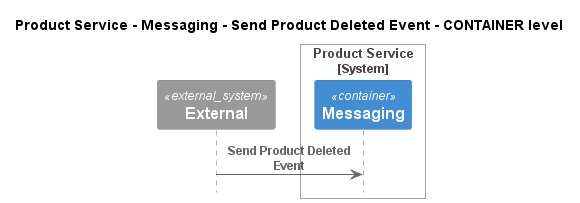

The diagram above was rendered by PlantUML. Its source (embedded in the PNG):
@startuml
!pragma layout smetana
!include ..\..\..\..\..\..\.c4s\C4_Sequence.puml

title Product Service - Messaging - Send Product Deleted Event - CONTAINER level

System_Ext(C4InterFlow.SoftwareSystems.ExternalSystem, "External", "")

System_Boundary(ECommercePlatform.SoftwareSystems.ProductService, "Product Service")
    Container(ECommercePlatform.SoftwareSystems.ProductService.Containers.Messaging, "Messaging", "", "")
Boundary_End()

Rel(C4InterFlow.SoftwareSystems.ExternalSystem, ECommercePlatform.SoftwareSystems.ProductService.Containers.Messaging, "Send Product Deleted Event")


@enduml